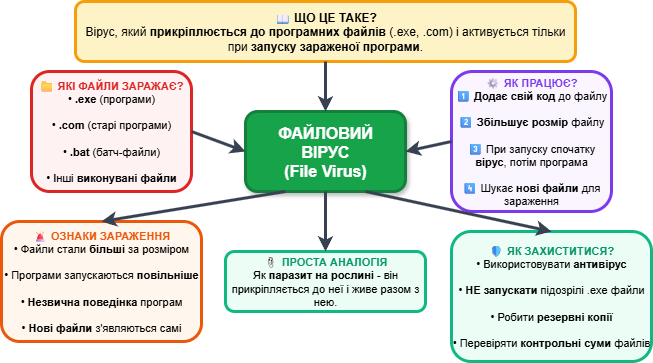

The diagram above was exported from draw.io. Its source (the exported page's mxGraphModel, read from the mxfile embedded in the PNG):
<mxGraphModel dx="1426" dy="875" grid="1" gridSize="10" guides="1" tooltips="1" connect="1" arrows="1" fold="1" page="1" pageScale="1" pageWidth="827" pageHeight="1169" math="0" shadow="0">
  <root>
    <mxCell id="0" />
    <mxCell id="1" parent="0" />
    <mxCell id="Yymfm8OG60_KoNrwCYFq-1" value="ФАЙЛОВИЙ&lt;br&gt;ВІРУС&lt;br&gt;(File Virus)" style="rounded=1;whiteSpace=wrap;html=1;fillColor=#16a34a;strokeColor=#15803d;strokeWidth=3;fontColor=#ffffff;fontSize=16;fontStyle=1;shadow=1;" parent="1" vertex="1">
      <mxGeometry x="764" y="780" width="160" height="80" as="geometry" />
    </mxCell>
    <mxCell id="Yymfm8OG60_KoNrwCYFq-2" value="&lt;b&gt;📖 ЩО ЦЕ ТАКЕ?&lt;/b&gt;&lt;br&gt;Вірус, який &lt;b&gt;прикріплюється до програмних файлів&lt;/b&gt; (.exe, .com) і активується тільки при &lt;b&gt;запуску зараженої програми&lt;/b&gt;." style="rounded=1;whiteSpace=wrap;html=1;fillColor=#fef3c7;strokeColor=#f59e0b;strokeWidth=3;fontSize=12;align=center;" parent="1" vertex="1">
      <mxGeometry x="594" y="670" width="500" height="60" as="geometry" />
    </mxCell>
    <mxCell id="Yymfm8OG60_KoNrwCYFq-3" value="&lt;b style=&quot;color: #dc2626;&quot;&gt;📁 ЯКІ ФАЙЛИ ЗАРАЖАЄ?&lt;/b&gt;&lt;br&gt;• &lt;b&gt;.exe&lt;/b&gt; (програми)&lt;br&gt;&lt;br&gt;• &lt;b&gt;.com&lt;/b&gt; (старі програми)&lt;br&gt;&lt;br&gt;• &lt;b&gt;.bat&lt;/b&gt; (батч-файли)&lt;br&gt;&lt;br&gt;• Інші &lt;b&gt;виконувані файли&lt;/b&gt;" style="rounded=1;whiteSpace=wrap;html=1;fillColor=#fef2f2;strokeColor=#dc2626;strokeWidth=3;fontSize=11;align=center;" parent="1" vertex="1">
      <mxGeometry x="550" y="740" width="160" height="120" as="geometry" />
    </mxCell>
    <mxCell id="Yymfm8OG60_KoNrwCYFq-4" value="&lt;b style=&quot;color: #7c3aed;&quot;&gt;⚙ ЯК ПРАЦЮЄ?&lt;/b&gt;&lt;br&gt;1⃣ &lt;b&gt;Додає свій код&lt;/b&gt; до файлу&lt;br&gt;&lt;br&gt;2⃣ &lt;b&gt;Збільшує розмір&lt;/b&gt; файлу&lt;br&gt;&lt;br&gt;3⃣ При запуску спочатку &lt;b&gt;вірус&lt;/b&gt;, потім програма&lt;br&gt;&lt;br&gt;4⃣ Шукає &lt;b&gt;нові файли&lt;/b&gt; для зараження" style="rounded=1;whiteSpace=wrap;html=1;fillColor=#faf5ff;strokeColor=#7c3aed;strokeWidth=3;fontSize=11;align=center;" parent="1" vertex="1">
      <mxGeometry x="970" y="740" width="160" height="140" as="geometry" />
    </mxCell>
    <mxCell id="Yymfm8OG60_KoNrwCYFq-5" value="&lt;b style=&quot;color: #059669;&quot;&gt;📎 ПРОСТА АНАЛОГІЯ&lt;/b&gt;&lt;br&gt;Як &lt;b&gt;паразит на рослині&lt;/b&gt; - він прикріпляється до неї і живе разом з нею." style="rounded=1;whiteSpace=wrap;html=1;fillColor=#ecfdf5;strokeColor=#10b981;strokeWidth=3;fontSize=11;align=center;" parent="1" vertex="1">
      <mxGeometry x="744" y="920" width="200" height="60" as="geometry" />
    </mxCell>
    <mxCell id="Yymfm8OG60_KoNrwCYFq-6" value="&lt;b style=&quot;color: #ea580c;&quot;&gt;🚨 ОЗНАКИ ЗАРАЖЕННЯ&lt;/b&gt;&lt;br&gt;• Файли стали &lt;b&gt;більші&lt;/b&gt; за розміром&lt;br&gt;&lt;br&gt;• Програми запускаються &lt;b&gt;повільніше&lt;/b&gt;&lt;br&gt;&lt;br&gt;• &lt;b&gt;Незвична поведінка&lt;/b&gt; програм&lt;br&gt;&lt;br&gt;• &lt;b&gt;Нові файли&lt;/b&gt; з'являються самі" style="rounded=1;whiteSpace=wrap;html=1;fillColor=#fff7ed;strokeColor=#ea580c;strokeWidth=3;fontSize=11;align=center;" parent="1" vertex="1">
      <mxGeometry x="520" y="890" width="200" height="120" as="geometry" />
    </mxCell>
    <mxCell id="Yymfm8OG60_KoNrwCYFq-7" value="&lt;b style=&quot;color: #059669;&quot;&gt;🛡 ЯК ЗАХИСТИТИСЯ?&lt;/b&gt;&lt;br&gt;• Використовувати &lt;b&gt;антивірус&lt;/b&gt;&lt;br&gt;&lt;br&gt;• &lt;b&gt;НЕ запускати&lt;/b&gt; підозрілі .exe файли&lt;br&gt;&lt;br&gt;• Робити &lt;b&gt;резервні копії&lt;/b&gt;&lt;br&gt;&lt;br&gt;• Перевіряти &lt;b&gt;контрольні суми&lt;/b&gt; файлів" style="rounded=1;whiteSpace=wrap;html=1;fillColor=#ecfdf5;strokeColor=#10b981;strokeWidth=3;fontSize=11;align=center;" parent="1" vertex="1">
      <mxGeometry x="970" y="900" width="200" height="130" as="geometry" />
    </mxCell>
    <mxCell id="Yymfm8OG60_KoNrwCYFq-8" value="" style="endArrow=classic;html=1;strokeColor=#374151;strokeWidth=3;exitX=0.5;exitY=1;exitDx=0;exitDy=0;entryX=0.5;entryY=0;entryDx=0;entryDy=0;" parent="1" source="Yymfm8OG60_KoNrwCYFq-2" target="Yymfm8OG60_KoNrwCYFq-1" edge="1">
      <mxGeometry width="50" height="50" relative="1" as="geometry">
        <mxPoint x="830" y="800" as="sourcePoint" />
        <mxPoint x="880" y="750" as="targetPoint" />
      </mxGeometry>
    </mxCell>
    <mxCell id="Yymfm8OG60_KoNrwCYFq-9" value="" style="endArrow=classic;html=1;strokeColor=#374151;strokeWidth=3;exitX=1;exitY=0.5;exitDx=0;exitDy=0;entryX=0;entryY=0.5;entryDx=0;entryDy=0;" parent="1" source="Yymfm8OG60_KoNrwCYFq-3" target="Yymfm8OG60_KoNrwCYFq-1" edge="1">
      <mxGeometry width="50" height="50" relative="1" as="geometry">
        <mxPoint x="830" y="800" as="sourcePoint" />
        <mxPoint x="880" y="750" as="targetPoint" />
      </mxGeometry>
    </mxCell>
    <mxCell id="Yymfm8OG60_KoNrwCYFq-10" value="" style="endArrow=classic;html=1;strokeColor=#374151;strokeWidth=3;exitX=0;exitY=0.5;exitDx=0;exitDy=0;entryX=1;entryY=0.5;entryDx=0;entryDy=0;" parent="1" source="Yymfm8OG60_KoNrwCYFq-4" target="Yymfm8OG60_KoNrwCYFq-1" edge="1">
      <mxGeometry width="50" height="50" relative="1" as="geometry">
        <mxPoint x="830" y="800" as="sourcePoint" />
        <mxPoint x="880" y="750" as="targetPoint" />
      </mxGeometry>
    </mxCell>
    <mxCell id="Yymfm8OG60_KoNrwCYFq-11" value="" style="endArrow=classic;html=1;strokeColor=#374151;strokeWidth=3;exitX=0.5;exitY=1;exitDx=0;exitDy=0;entryX=0.5;entryY=0;entryDx=0;entryDy=0;" parent="1" source="Yymfm8OG60_KoNrwCYFq-1" target="Yymfm8OG60_KoNrwCYFq-5" edge="1">
      <mxGeometry width="50" height="50" relative="1" as="geometry">
        <mxPoint x="830" y="900" as="sourcePoint" />
        <mxPoint x="880" y="850" as="targetPoint" />
      </mxGeometry>
    </mxCell>
    <mxCell id="Yymfm8OG60_KoNrwCYFq-12" value="" style="endArrow=classic;html=1;strokeColor=#374151;strokeWidth=3;exitX=0.25;exitY=1;exitDx=0;exitDy=0;entryX=0.5;entryY=0;entryDx=0;entryDy=0;" parent="1" source="Yymfm8OG60_KoNrwCYFq-1" target="Yymfm8OG60_KoNrwCYFq-6" edge="1">
      <mxGeometry width="50" height="50" relative="1" as="geometry">
        <mxPoint x="830" y="900" as="sourcePoint" />
        <mxPoint x="880" y="850" as="targetPoint" />
      </mxGeometry>
    </mxCell>
    <mxCell id="Yymfm8OG60_KoNrwCYFq-13" value="" style="endArrow=classic;html=1;strokeColor=#374151;strokeWidth=3;exitX=0.75;exitY=1;exitDx=0;exitDy=0;entryX=0.5;entryY=0;entryDx=0;entryDy=0;" parent="1" source="Yymfm8OG60_KoNrwCYFq-1" target="Yymfm8OG60_KoNrwCYFq-7" edge="1">
      <mxGeometry width="50" height="50" relative="1" as="geometry">
        <mxPoint x="830" y="900" as="sourcePoint" />
        <mxPoint x="880" y="850" as="targetPoint" />
      </mxGeometry>
    </mxCell>
  </root>
</mxGraphModel>